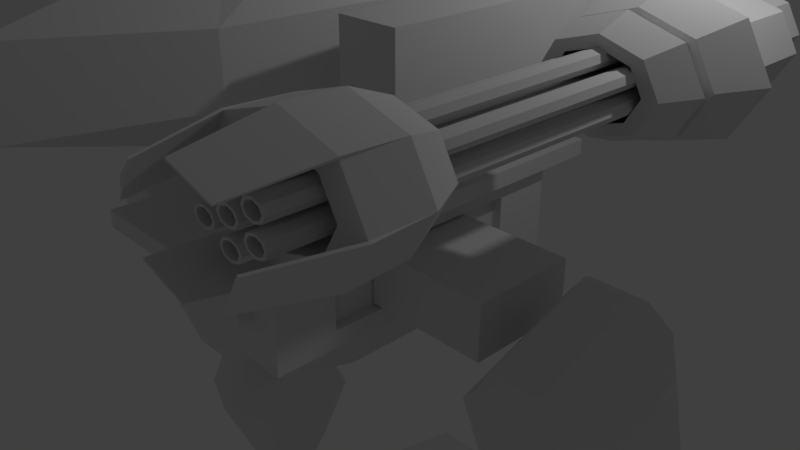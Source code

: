 # Source: Mecha10.blend  (saved by Blender 2.79.0; exported with 4.5.12 LTS)
import bpy
from mathutils import Matrix  # noqa: F401  (used for matrix-valued properties, if any)

bpy.ops.wm.read_factory_settings(use_empty=True)
scene = bpy.context.scene
scene.name = 'Scene'

# ---- collections
col_collection_1 = bpy.data.collections.new('Collection 1'); scene.collection.children.link(col_collection_1)

# ---- materials (node trees are filled in below, after node groups)
mat_material = bpy.data.materials.new('Material')
mat_material.alpha_threshold = 0.0
mat_material.roughness = 0.5
mat_material.line_color = (0.0, 0.0, 0.0, 1.0)

# ---- material node trees

# ---- world
world_world = bpy.data.worlds.new('World'); scene.world = world_world
world_world.color = (0.05088, 0.05088, 0.05088)
world_world.use_sun_shadow = False
world_world.sun_shadow_jitter_overblur = 0.0
world_world.cycles.sampling_method = 'MANUAL'

# ---- cameras
cam_camera = bpy.data.cameras.new('Camera')
cam_camera.clip_end = 100.0
cam_camera.lens = 35.0
cam_camera.sensor_width = 32.0
cam_camera.sensor_height = 18.0
cam_camera.ortho_scale = 7.314
cam_camera.dof.focus_distance = 0.0

# ---- lights
light_lamp = bpy.data.lights.new('Lamp', 'POINT')
light_lamp.transmission_factor = 0.0
light_lamp.cutoff_distance = 30.0
light_lamp.energy = 100.0
light_lamp.shadow_buffer_clip_start = 1.001
light_lamp.shadow_soft_size = 0.1
light_lamp.shadow_maximum_resolution = 0.006
light_lamp.use_absolute_resolution = True

# ---- meshes
me_cube = bpy.data.meshes.new('Cube')
me_cube.from_pydata([(1.0, 1.484, -0.8177), (1.0, -1.484, -0.8177), (1.0, 1.484, 2.433), (1.0, -1.484, 2.433), (4.341, 0.6427, -6.022), (4.341, -0.04758, -6.919), (2.709, 0.00466, -6.603), (2.709, 0.5516, -5.893), (4.341, 0.07061, 0.5426), (4.341, -0.6197, -0.354), (2.709, -0.5286, -0.4837), (2.709, 0.01837, 0.2268), (4.011, 0.8782, -16.3), (4.011, 0.3734, -16.3), (3.273, 0.3734, -16.3), (3.273, 0.8782, -16.3), (4.498, 0.9246, -9.475), (4.498, 0.327, -9.475), (2.787, 0.327, -9.475), (2.787, 0.9246, -9.475), (2.731, -0.9325, -24.13), (0.6964, -1.538, -24.13), (0.262, -1.103, -24.13), (1.852, -0.05254, -24.13), (2.336, -0.8309, -22.43), (0.7541, -1.301, -22.67), (0.5907, -1.138, -22.67), (1.827, -0.3213, -22.43), (0.7151, -0.8762, 5.586), (0.7151, -0.8762, 10.98), (0.7151, 0.7936, 5.586), (0.7151, 0.7936, 10.98), (0.2523, 1.022, 5.38), (0.2523, 1.022, 11.19), (1.087, 1.391, 9.237), (1.087, 1.391, 7.332), (0.8113, -0.2577, 5.447), (0.8113, 0.2907, 5.447), (0.8113, 0.2907, 11.12), (0.8113, -0.2577, 11.12), (1.087, -1.748, 9.237), (1.087, -1.748, 7.332), (0.2523, -1.262, 5.38), (0.2523, -1.262, 11.19), (0.3221, 0.3824, 11.49), (0.3221, -0.3494, 11.49), (0.3221, 0.3824, 5.077), (0.3221, -0.3494, 5.077), (0.3952, -2.937, 7.157), (0.3952, -2.937, 9.412), (1.373, 0.5164, 7.195), (1.373, -0.4834, 7.195), (1.373, 0.5164, 9.375), (1.373, -0.4834, 9.375), (0.3952, 1.975, 7.157), (0.3952, 1.975, 9.412), (1.716, 0.6981, 7.044), (1.716, -1.21, 7.044), (1.716, 0.6981, 9.525), (1.716, -1.21, 9.525), (2.42, 0.6981, 7.044), (2.42, -1.21, 7.044), (2.42, 0.6981, 9.525), (2.42, -1.21, 9.525), (0.0, 1.022, 5.38), (0.0, 1.022, 11.19), (0.0, -1.262, 5.38), (0.0, -1.262, 11.19), (0.0, 0.3824, 11.49), (0.0, -0.3494, 11.49), (0.0, 0.3824, 5.077), (0.0, -0.3494, 5.077), (0.0, -2.937, 7.157), (0.0, -2.937, 9.412), (0.0, 1.975, 7.157), (0.0, 1.975, 9.412), (0.0, 1.484, -0.8177), (0.0, -1.484, -0.8177), (0.0, 1.484, 2.433), (0.0, -1.484, 2.433), (2.513, -0.7515, -23.96), (2.019, -0.2569, -23.96), (2.513, -0.7515, -23.54), (2.019, -0.2569, -23.54), (2.957, -0.5489, -23.96), (2.463, -0.05427, -23.96), (2.957, -0.5489, -23.54), (2.463, -0.05427, -23.54), (2.509, 0.598, -23.49), (4.753, 0.598, -23.49), (2.509, 0.598, -24.01), (4.753, 0.598, -24.01), (4.324, 1.839, -23.49), (4.753, 1.112, -23.49), (2.509, 1.112, -23.49), (2.938, 1.839, -23.49), (3.194, -0.563, -24.04), (2.532, 0.09945, -24.04), (3.194, -0.563, -23.46), (2.532, 0.09945, -23.46), (4.753, 1.112, -24.01), (4.324, 1.839, -24.01), (2.938, 1.839, -24.01), (2.509, 1.112, -24.01), (2.509, 0.6412, -24.01), (4.753, 0.6412, -24.01), (2.509, 0.6412, -23.49), (4.753, 0.6412, -23.49), (4.753, 0.1276, -24.01), (4.026, -0.5995, -24.01), (3.236, -0.5995, -24.01), (2.509, 0.1276, -24.01), (4.026, -0.5995, -23.49), (4.753, 0.1276, -23.49), (2.509, 0.1276, -23.49), (3.236, -0.5995, -23.49), (5.434, -0.06244, -24.13), (7.014, -1.12, -24.13), (6.575, -1.553, -24.13), (4.546, -0.9383, -24.13), (5.457, -0.3313, -22.43), (6.684, -1.153, -22.67), (6.519, -1.316, -22.67), (4.942, -0.839, -22.43), (5.265, -0.266, -23.96), (4.766, -0.7584, -23.96), (5.265, -0.266, -23.54), (4.766, -0.7584, -23.54), (4.823, -0.06133, -23.96), (4.324, -0.5537, -23.96), (4.823, -0.06133, -23.54), (4.324, -0.5537, -23.54), (4.756, 0.0927, -24.04), (4.087, -0.5667, -24.04), (4.756, 0.0927, -23.46), (4.087, -0.5667, -23.46), (2.573, 2.324, -24.08), (3.105, 4.141, -24.08), (4.147, 4.141, -24.08), (4.681, 2.324, -24.08), (2.853, 2.531, -22.38), (3.263, 3.933, -22.62), (3.988, 3.934, -22.62), (4.401, 2.532, -22.38), (3.186, 2.388, -23.92), (4.068, 2.388, -23.92), (3.186, 2.388, -23.49), (4.068, 2.388, -23.49), (3.186, 2.026, -23.92), (4.069, 2.026, -23.92), (3.186, 2.026, -23.49), (4.069, 2.026, -23.49), (3.036, 1.901, -23.99), (4.219, 1.901, -23.99), (3.036, 1.901, -23.42), (4.219, 1.901, -23.42), (2.731, -0.9325, -23.37), (0.6964, -1.538, -23.68), (1.852, -0.05254, -23.37), (0.262, -1.103, -23.68), (5.434, -0.06244, -23.37), (7.014, -1.12, -23.68), (4.546, -0.9383, -23.37), (6.575, -1.553, -23.68), (2.573, 2.324, -23.32), (3.105, 4.141, -23.63), (4.681, 2.324, -23.32), (4.147, 4.141, -23.63), (4.356, 0.3018, -21.35), (3.886, -0.1678, -21.35), (4.356, 0.9374, -21.35), (4.356, 0.6336, -21.35), (2.906, 0.6336, -21.35), (2.906, 0.9374, -21.35), (3.184, 1.407, -21.35), (4.079, 1.407, -21.35), (4.356, 0.6057, -21.35), (2.906, 0.6057, -21.35), (3.376, -0.1678, -21.35), (2.906, 0.3018, -21.35), (4.15, 0.3921, -21.35), (3.814, 0.05576, -21.35), (4.15, 0.8472, -21.35), (4.15, 0.6296, -21.35), (3.112, 0.6296, -21.35), (3.112, 0.8472, -21.35), (3.311, 1.184, -21.35), (3.952, 1.184, -21.35), (4.15, 0.6096, -21.35), (3.112, 0.6096, -21.35), (3.448, 0.05576, -21.35), (3.112, 0.3921, -21.35), (4.15, 0.3921, -23.71), (3.814, 0.05576, -23.71), (4.15, 0.8472, -23.71), (4.15, 0.6296, -23.71), (3.112, 0.6296, -23.71), (3.112, 0.8472, -23.71), (3.311, 1.184, -23.71), (3.952, 1.184, -23.71), (4.15, 0.6096, -23.71), (3.112, 0.6096, -23.71), (3.448, 0.05576, -23.71), (3.112, 0.3921, -23.71), (4.095, 0.4163, -23.54), (3.794, 0.1158, -23.54), (4.095, 0.823, -23.54), (4.095, 0.6286, -23.54), (3.167, 0.6286, -23.54), (3.167, 0.823, -23.54), (3.345, 1.123, -23.54), (3.918, 1.123, -23.54), (4.095, 0.6107, -23.54), (3.167, 0.6107, -23.54), (3.468, 0.1158, -23.54), (3.167, 0.4163, -23.54), (4.095, 0.4163, -17.38), (3.794, 0.1158, -17.38), (4.095, 0.823, -17.38), (4.095, 0.6286, -17.38), (3.167, 0.6286, -17.38), (3.167, 0.823, -17.38), (3.345, 1.123, -17.38), (3.918, 1.123, -17.38), (4.095, 0.6107, -17.38), (3.167, 0.6107, -17.38), (3.468, 0.1158, -17.38), (3.167, 0.4163, -17.38), (2.561, -0.8887, -22.79), (0.7213, -1.436, -23.07), (1.842, -0.1684, -22.79), (0.4037, -1.118, -23.07), (5.444, -0.1783, -22.79), (6.872, -1.134, -23.07), (4.717, -0.8955, -22.79), (6.551, -1.451, -23.07), (2.694, 2.413, -22.74), (3.173, 4.051, -23.02), (4.561, 2.414, -22.74), (4.078, 4.052, -23.02), (1.142, 1.905, 2.433), (1.142, -1.905, 2.433), (0.0, 1.905, 2.433), (0.0, -1.905, 2.433), (1.142, 1.905, 3.004), (1.142, -1.905, 3.004), (0.0, 1.905, 3.004), (0.0, -1.905, 3.004), (1.0, 0.9308, -0.212), (1.0, -0.9308, -0.212), (1.0, 0.9308, 1.827), (1.0, -0.9308, 1.827), (0.8613, 0.9308, -0.212), (0.8613, -0.9308, -0.212), (0.8613, 0.9308, 1.827), (0.8613, -0.9308, 1.827), (0.8789, 0.4787, -0.1351), (0.8789, -0.4787, -0.1351), (0.8789, 0.4787, 1.75), (0.8789, -0.4787, 1.75), (2.523, 0.4787, -0.1351), (2.523, -0.4787, -0.1351), (2.523, 0.4787, 1.75), (2.523, -0.4787, 1.75), (0.9436, 0.8625, 3.004), (0.9436, -0.8625, 3.004), (0.0, 0.8625, 3.004), (0.0, -0.8625, 3.004), (0.8562, 0.4561, 2.903), (0.8562, -0.4561, 2.903), (0.0, 0.9122, 2.903), (0.0, -0.9122, 2.903), (0.9784, -4.174e-07, 2.903), (0.5223, 0.79, 2.903), (0.5223, -0.79, 2.903), (0.0, -3.088e-07, 2.903), (0.4742, -3.603e-07, 2.903), (0.9784, -4.174e-07, 4.715), (0.8562, -0.4561, 4.715), (0.5223, 0.79, 4.715), (0.0, 0.9122, 4.715), (0.5223, -0.79, 4.715), (0.0, -0.9122, 4.715), (0.0, -3.088e-07, 4.715), (0.8562, 0.4561, 4.715), (0.4742, -3.603e-07, 4.715), (0.5955, -1.484, 1.347), (0.5955, -1.484, 1.767), (0.4045, -1.484, 1.347), (0.4045, -1.484, 1.767), (0.6351, -1.484, 1.557), (0.5, -1.484, 1.26), (0.5, -1.484, 1.854), (0.3649, -1.484, 1.557), (0.5, -1.484, 1.557), (0.6351, -1.608, 1.557), (0.5955, -1.608, 1.767), (0.5, -1.608, 1.26), (0.4045, -1.608, 1.347), (0.5, -1.608, 1.854), (0.4045, -1.608, 1.767), (0.3649, -1.608, 1.557), (0.5955, -1.608, 1.347), (0.5, -1.608, 1.557), (0.5955, -1.484, 0.5246), (0.5955, -1.484, 0.9449), (0.4045, -1.484, 0.5246), (0.4045, -1.484, 0.9449), (0.6351, -1.484, 0.7347), (0.5, -1.484, 0.4375), (0.5, -1.484, 1.032), (0.3649, -1.484, 0.7347), (0.5, -1.484, 0.7347), (0.6351, -1.608, 0.7347), (0.5955, -1.608, 0.9449), (0.5, -1.608, 0.4375), (0.4045, -1.608, 0.5246), (0.5, -1.608, 1.032), (0.4045, -1.608, 0.9449), (0.3649, -1.608, 0.7347), (0.5955, -1.608, 0.5246), (0.5, -1.608, 0.7347), (0.7087, 0.6192, -2.311), (0.7087, -0.6192, -2.311), (0.0, 0.6192, -2.311), (0.0, -0.6192, -2.311), (3.67, 1.076, -5.758), (3.323, 1.076, -5.758), (3.646, -0.3772, -7.457), (3.347, -0.3772, -7.457), (3.67, 0.441, 1.528), (3.323, 0.441, 1.528), (3.646, -0.9827, -0.5088), (3.347, -0.9827, -0.5088), (3.787, 0.03403, 2.529), (3.206, 0.03403, 2.529), (3.787, -0.9015, 1.314), (3.206, -0.9015, 1.314), (3.848, -0.1545, -8.51), (3.145, -0.1545, -8.51), (3.848, -0.97, 0.8493), (3.145, -0.97, 0.8493), (4.103, 0.9281, -6.48), (4.103, -0.2033, -7.949), (4.103, 0.2263, 1.573), (4.103, -0.9051, 0.1036), (3.848, 0.9769, -7.04), (3.145, 0.9769, -7.04), (3.848, 0.1613, 2.319), (3.145, 0.1613, 2.319), (2.891, -0.2033, -7.949), (2.891, 0.9281, -6.48), (2.891, -0.905, 0.1036), (2.891, 0.2263, 1.573), (4.093, 0.6258, -16.3), (3.642, 0.9358, -16.3), (4.498, 1.214, -11.58), (3.642, 0.3158, -16.3), (4.498, 0.03774, -11.58), (3.192, 0.6258, -16.3), (2.787, 0.03774, -11.58), (2.787, 1.214, -11.58), (4.498, 0.6258, -9.475), (3.642, 0.9928, -9.475), (3.642, 0.2588, -9.475), (2.787, 0.6258, -9.475), (3.642, 1.437, -11.58), (2.787, 0.6258, -11.58), (3.642, -0.185, -11.58), (4.498, 0.6258, -11.58), (3.642, 0.6258, -9.475), (3.642, 0.6258, -16.3), (4.239, 0.9731, -14.66), (4.239, 0.2784, -14.66), (3.045, 0.2784, -14.66), (3.045, 0.9731, -14.66), (3.642, 1.081, -14.72), (2.995, 0.6258, -14.72), (3.642, 0.1701, -14.72), (4.289, 0.6258, -14.72), (3.179, -2.551, 7.581), (3.179, -2.551, 8.988), (3.92, -2.551, 7.581), (3.92, -2.551, 8.988), (3.317, 1.233, 7.524), (3.317, 1.233, 9.045), (3.782, 1.233, 7.524), (3.782, 1.233, 9.045), (4.073, -2.551, 8.285), (3.026, -2.551, 8.285), (3.041, 1.233, 8.285), (4.059, 1.233, 8.285), (3.55, -2.551, 9.28), (3.55, -2.551, 7.29), (3.55, 1.233, 9.366), (3.55, 1.233, 7.204), (3.067, -0.126, 7.368), (3.067, -0.126, 9.202), (4.033, -0.126, 7.368), (4.033, -0.126, 9.202), (2.867, -0.126, 8.285), (4.233, -0.126, 8.285), (3.55, -0.126, 6.988), (3.55, -0.126, 9.582), (3.179, -0.4254, 7.581), (3.179, -0.4254, 8.988), (3.92, -0.4254, 7.581), (3.92, -0.4254, 8.988), (4.073, -0.4254, 8.285), (3.55, -0.4254, 7.29), (3.026, -0.4254, 8.285), (3.55, -0.4254, 9.28), (2.996, -2.19, 7.233), (3.55, -1.933, 9.397), (2.965, -1.933, 8.285), (3.55, -1.933, 7.173), (4.135, -1.933, 8.285), (3.964, -1.933, 9.071), (3.964, -1.933, 7.499), (3.136, -1.933, 9.071), (3.136, -1.933, 7.499), (2.996, -2.551, 7.233), (2.996, -2.19, 9.337), (2.996, -2.551, 9.337), (4.104, -2.19, 7.233), (4.104, -2.551, 7.233), (3.55, -3.038, 7.133), (4.104, -2.551, 9.337), (3.55, -2.551, 9.773), (3.55, -2.551, 6.797), (4.333, -2.551, 8.285), (2.767, -2.551, 8.285), (4.333, -2.19, 8.285), (3.55, -2.19, 6.797), (3.121, -3.038, 7.47), (2.767, -2.19, 8.285), (3.468, -0.001555, 8.129), (3.468, -0.001555, 8.44), (3.632, -0.001555, 8.129), (3.632, -0.001555, 8.44), (3.666, -0.001555, 8.285), (3.434, -0.001555, 8.285), (3.55, -0.001555, 8.505), (3.55, -0.001555, 8.065), (3.55, -0.001555, 8.285), (3.55, -2.808, 8.505), (3.632, -2.808, 8.44), (3.55, -2.808, 8.065), (3.632, -2.808, 8.129), (3.666, -2.808, 8.285), (3.434, -2.808, 8.285), (3.468, -2.808, 8.44), (3.468, -2.808, 8.129), (3.55, -0.7275, 8.452), (3.55, -2.808, 8.452), (3.612, -2.808, 8.403), (3.55, -2.808, 8.117), (3.612, -2.808, 8.166), (3.638, -2.808, 8.285), (3.462, -2.808, 8.285), (3.487, -2.808, 8.403), (3.487, -2.808, 8.166), (3.612, -0.7275, 8.403), (3.55, -0.7275, 8.117), (3.612, -0.7275, 8.166), (3.638, -0.7275, 8.285), (3.462, -0.7275, 8.285), (3.487, -0.7275, 8.403), (3.487, -0.7275, 8.166), (3.55, -0.7275, 8.285), (3.468, -0.001555, 8.757), (3.468, -0.001555, 9.068), (3.632, -0.001555, 8.757), (3.632, -0.001555, 9.068), (3.666, -0.001555, 8.913), (3.434, -0.001555, 8.913), (3.55, -0.001555, 9.133), (3.55, -0.001555, 8.693), (3.55, -0.001555, 8.913), (3.55, -2.808, 9.133), (3.632, -2.808, 9.068), (3.55, -2.808, 8.693), (3.632, -2.808, 8.757), (3.666, -2.808, 8.913), (3.434, -2.808, 8.913), (3.468, -2.808, 9.068), (3.468, -2.808, 8.757), (3.55, -0.7275, 9.08), (3.55, -2.808, 9.08), (3.612, -2.808, 9.031), (3.55, -2.808, 8.745), (3.612, -2.808, 8.794), (3.638, -2.808, 8.913), (3.462, -2.808, 8.913), (3.487, -2.808, 9.031), (3.487, -2.808, 8.794), (3.612, -0.7275, 9.031), (3.55, -0.7275, 8.745), (3.612, -0.7275, 8.794), (3.638, -0.7275, 8.913), (3.462, -0.7275, 8.913), (3.487, -0.7275, 9.031), (3.487, -0.7275, 8.794), (3.55, -0.7275, 8.913), (3.468, -0.001555, 7.545), (3.468, -0.001555, 7.857), (3.632, -0.001555, 7.545), (3.632, -0.001555, 7.857), (3.666, -0.001555, 7.701), (3.434, -0.001555, 7.701), (3.55, -0.001555, 7.921), (3.55, -0.001555, 7.481), (3.55, -0.001555, 7.701), (3.55, -2.808, 7.921), (3.632, -2.808, 7.857), (3.55, -2.808, 7.481), (3.632, -2.808, 7.545), (3.666, -2.808, 7.701), (3.434, -2.808, 7.701), (3.468, -2.808, 7.857), (3.468, -2.808, 7.545), (3.55, -0.7275, 7.868), (3.55, -2.808, 7.868), (3.612, -2.808, 7.819), (3.55, -2.808, 7.534), (3.612, -2.808, 7.583), (3.638, -2.808, 7.701), (3.462, -2.808, 7.701), (3.487, -2.808, 7.819), (3.487, -2.808, 7.583), (3.612, -0.7275, 7.819), (3.55, -0.7275, 7.534), (3.612, -0.7275, 7.583), (3.638, -0.7275, 7.701), (3.462, -0.7275, 7.701), (3.487, -0.7275, 7.819), (3.487, -0.7275, 7.583), (3.55, -0.7275, 7.701), (3.209, -0.001555, 8.459), (3.209, -0.001555, 8.771), (3.373, -0.001555, 8.459), (3.373, -0.001555, 8.771), (3.406, -0.001555, 8.615), (3.175, -0.001555, 8.615), (3.291, -0.001555, 8.835), (3.291, -0.001555, 8.395), (3.291, -0.001555, 8.615), (3.291, -2.808, 8.835), (3.373, -2.808, 8.771), (3.291, -2.808, 8.395), (3.373, -2.808, 8.459), (3.406, -2.808, 8.615), (3.175, -2.808, 8.615), (3.209, -2.808, 8.771), (3.209, -2.808, 8.459), (3.291, -0.7275, 8.782), (3.291, -2.808, 8.782), (3.353, -2.808, 8.733), (3.291, -2.808, 8.448), (3.353, -2.808, 8.497), (3.379, -2.808, 8.615), (3.202, -2.808, 8.615), (3.228, -2.808, 8.733), (3.228, -2.808, 8.497), (3.353, -0.7275, 8.733), (3.291, -0.7275, 8.448), (3.353, -0.7275, 8.497), (3.379, -0.7275, 8.615), (3.202, -0.7275, 8.615), (3.228, -0.7275, 8.733), (3.228, -0.7275, 8.497), (3.291, -0.7275, 8.615), (3.209, -0.001555, 7.875), (3.209, -0.001555, 8.187), (3.373, -0.001555, 7.875), (3.373, -0.001555, 8.187), (3.406, -0.001555, 8.031), (3.175, -0.001555, 8.031), (3.291, -0.001555, 8.251), (3.291, -0.001555, 7.811), (3.291, -0.001555, 8.031), (3.291, -2.808, 8.251), (3.373, -2.808, 8.187), (3.291, -2.808, 7.811), (3.373, -2.808, 7.875), (3.406, -2.808, 8.031), (3.175, -2.808, 8.031), (3.209, -2.808, 8.187), (3.209, -2.808, 7.875), (3.291, -0.7275, 8.199), (3.291, -2.808, 8.199), (3.353, -2.808, 8.149), (3.291, -2.808, 7.864), (3.353, -2.808, 7.913), (3.379, -2.808, 8.031), (3.202, -2.808, 8.031), (3.228, -2.808, 8.149), (3.228, -2.808, 7.913), (3.353, -0.7275, 8.149), (3.291, -0.7275, 7.864), (3.353, -0.7275, 7.913), (3.379, -0.7275, 8.031), (3.202, -0.7275, 8.031), (3.228, -0.7275, 8.149), (3.228, -0.7275, 7.913), (3.291, -0.7275, 8.031), (3.731, -0.001555, 8.459), (3.731, -0.001555, 8.771), (3.895, -0.001555, 8.459), (3.895, -0.001555, 8.771), (3.929, -0.001555, 8.615), (3.697, -0.001555, 8.615), (3.813, -0.001555, 8.835), (3.813, -0.001555, 8.395), (3.813, -0.001555, 8.615), (3.813, -2.808, 8.835), (3.895, -2.808, 8.771), (3.813, -2.808, 8.395), (3.895, -2.808, 8.459), (3.929, -2.808, 8.615), (3.697, -2.808, 8.615), (3.731, -2.808, 8.771), (3.731, -2.808, 8.459), (3.813, -0.7275, 8.782), (3.813, -2.808, 8.782), (3.875, -2.808, 8.733), (3.813, -2.808, 8.448), (3.875, -2.808, 8.497), (3.901, -2.808, 8.615), (3.725, -2.808, 8.615), (3.751, -2.808, 8.733), (3.751, -2.808, 8.497), (3.875, -0.7275, 8.733), (3.813, -0.7275, 8.448), (3.875, -0.7275, 8.497), (3.901, -0.7275, 8.615), (3.725, -0.7275, 8.615), (3.751, -0.7275, 8.733), (3.751, -0.7275, 8.497), (3.813, -0.7275, 8.615), (3.731, -0.001555, 7.875), (3.731, -0.001555, 8.187), (3.895, -0.001555, 7.875), (3.895, -0.001555, 8.187), (3.929, -0.001555, 8.031), (3.697, -0.001555, 8.031), (3.813, -0.001555, 8.251), (3.813, -0.001555, 7.811), (3.813, -0.001555, 8.031), (3.813, -2.808, 8.251), (3.895, -2.808, 8.187), (3.813, -2.808, 7.811), (3.895, -2.808, 7.875), (3.929, -2.808, 8.031), (3.697, -2.808, 8.031), (3.731, -2.808, 8.187), (3.731, -2.808, 7.875), (3.813, -0.7275, 8.199), (3.813, -2.808, 8.199), (3.875, -2.808, 8.149), (3.813, -2.808, 7.864), (3.875, -2.808, 7.913), (3.901, -2.808, 8.031), (3.725, -2.808, 8.031), (3.751, -2.808, 8.149), (3.751, -2.808, 7.913), (3.875, -0.7275, 8.149), (3.813, -0.7275, 7.864), (3.875, -0.7275, 7.913), (3.901, -0.7275, 8.031), (3.725, -0.7275, 8.031), (3.751, -0.7275, 8.149), (3.751, -0.7275, 7.913), (3.813, -0.7275, 8.031), (3.234, -0.4254, 7.685), (3.234, -0.4254, 8.885), (3.865, -0.4254, 7.685), (3.865, -0.4254, 8.885), (3.996, -0.4254, 8.285), (3.55, -0.4254, 7.437), (3.103, -0.4254, 8.285), (3.55, -0.4254, 9.133), (3.55, -2.291, 9.28), (3.92, -2.291, 8.988), (3.55, -2.291, 7.29), (3.92, -2.291, 7.581), (4.073, -2.291, 8.285), (3.026, -2.291, 8.285), (3.179, -2.291, 8.988), (3.179, -2.291, 7.581), (3.55, -2.291, 8.285), (4.104, -2.19, 9.337), (4.109, -2.551, 9.386), (3.555, -2.551, 9.822), (3.55, -2.19, 9.773), (3.121, -3.038, 9.099), (2.978, -2.551, 9.363), (2.749, -2.551, 8.311), (2.944, -3.038, 8.285), (3.978, -3.038, 7.47), (2.99, -2.551, 7.182), (3.544, -2.551, 6.746), (4.156, -3.038, 8.285), (3.978, -3.038, 9.099), (4.126, -2.551, 7.2), (4.355, -2.551, 8.252), (3.55, -3.038, 9.436), (3.554, -3.038, 9.474), (3.983, -3.038, 9.137), (2.93, -3.038, 8.305), (3.107, -3.038, 9.119), (3.117, -3.038, 7.431), (3.545, -3.038, 7.094), (4.173, -3.038, 8.259), (3.996, -3.038, 7.445), (2.95, -0.4276, 8.285), (2.767, -0.169, 8.285), (3.55, -0.4276, 9.425), (3.55, -0.169, 9.771), (2.996, -0.169, 9.336), (2.996, -0.169, 7.234), (3.55, -0.169, 6.798), (4.332, -0.169, 8.285), (4.103, -0.169, 7.234), (4.103, -0.169, 9.336), (3.125, -0.4276, 7.479), (3.125, -0.4276, 9.091), (3.974, -0.4276, 7.479), (3.974, -0.4276, 9.091), (4.15, -0.4276, 8.285), (3.55, -0.4276, 7.145), (2.773, -0.06896, 8.285), (2.537, 0.2657, 8.285), (3.55, -0.06896, 9.76), (3.55, 0.2657, 10.21), (2.834, 0.2657, 9.645), (2.834, 0.2657, 6.925), (3.55, 0.2657, 6.361), (4.562, 0.2657, 8.285), (4.266, 0.2657, 6.925), (4.266, 0.2657, 9.645), (3.001, -0.06896, 7.242), (3.001, -0.06896, 9.328), (4.099, -0.06896, 7.242), (4.099, -0.06896, 9.328), (4.326, -0.06896, 8.285), (3.55, -0.06896, 6.809), (2.883, -0.06896, 8.285), (3.55, -0.06896, 9.551), (3.078, -0.06896, 7.389), (3.078, -0.06896, 9.18), (4.021, -0.06896, 7.389), (4.021, -0.06896, 9.18), (4.216, -0.06896, 8.285), (3.55, -0.06896, 7.018), (2.877, 0.2657, 8.285), (3.55, 0.2657, 9.563), (3.074, 0.2657, 9.189), (3.074, 0.2657, 7.381), (3.55, 0.2657, 7.007), (4.223, 0.2657, 8.285), (4.026, 0.2657, 7.381), (4.026, 0.2657, 9.189), (2.867, 1.055, 8.285), (3.067, 1.055, 9.202), (4.233, 1.055, 8.285), (4.033, 1.055, 7.368), (3.55, 1.055, 9.582), (4.033, 1.055, 9.202), (3.55, 1.055, 6.988), (3.067, 1.055, 7.368), (3.151, 1.233, 8.285), (3.22, 1.233, 9.106), (3.948, 1.233, 8.285), (3.88, 1.233, 7.463), (3.55, 1.233, 9.229), (3.88, 1.233, 9.106), (3.55, 1.233, 7.341), (3.22, 1.233, 7.463), (3.55, 1.518, 8.285), (3.948, 1.518, 8.285), (3.151, 1.518, 8.285), (3.55, 1.518, 7.341), (3.55, 1.518, 9.229), (3.317, 1.518, 9.045), (3.782, 1.518, 7.524), (3.782, 1.518, 9.045), (3.317, 1.518, 7.524)], [], [(3, 1, 249, 251), (347, 339, 350, 351), (349, 353, 352, 341), (4, 8, 9, 5), (339, 341, 352, 350), (6, 10, 11, 7), (349, 347, 351, 353), (371, 357, 14, 359), (370, 365, 18, 364), (369, 362, 17, 358), (368, 364, 18, 360), (367, 365, 19, 361), (376, 355, 15, 375), (20, 21, 22, 23), (24, 27, 26, 25), (20, 156, 157, 21), (21, 157, 159, 22), (22, 159, 158, 23), (156, 20, 23, 158), (55, 33, 31, 34), (53, 39, 29, 40), (47, 36, 28, 42), (39, 45, 43, 29), (31, 33, 44, 38), (38, 44, 45, 39), (71, 47, 42, 66), (64, 32, 46, 70), (70, 46, 47, 71), (32, 30, 37, 46), (46, 37, 36, 47), (28, 41, 48, 42), (41, 40, 49, 48), (40, 29, 43, 49), (36, 51, 41, 28), (51, 53, 40, 41), (30, 35, 50, 37), (37, 50, 51, 36), (35, 34, 52, 50), (50, 52, 53, 51), (34, 31, 38, 52), (52, 38, 39, 53), (32, 54, 35, 30), (54, 55, 34, 35), (64, 74, 54, 32), (74, 75, 55, 54), (75, 65, 33, 55), (56, 57, 59, 58), (60, 62, 63, 61), (56, 58, 62, 60), (57, 56, 60, 61), (59, 57, 61, 63), (58, 59, 63, 62), (49, 43, 67, 73), (48, 49, 73, 72), (42, 48, 72, 66), (44, 68, 69, 45), (33, 65, 68, 44), (45, 69, 67, 43), (2, 0, 76, 78), (1, 3, 79, 77), (2, 78, 79, 3), (1, 77, 325, 323), (82, 83, 81, 80), (86, 84, 96, 98), (83, 82, 86, 87), (82, 80, 84, 86), (81, 83, 87, 85), (80, 81, 85, 84), (103, 102, 101, 100, 105, 104), (101, 92, 93, 100), (113, 108, 91, 89), (103, 94, 95, 102), (95, 92, 101, 102), (112, 113, 168, 169), (98, 96, 97, 99), (85, 87, 99, 97), (84, 85, 97, 96), (87, 86, 98, 99), (100, 93, 107, 105), (140, 143, 142, 141), (94, 103, 104, 106), (136, 137, 138, 139), (111, 114, 88, 90), (89, 107, 171, 176), (112, 115, 110, 109), (108, 113, 112, 109), (110, 115, 114, 111), (108, 109, 110, 111, 90, 91), (116, 117, 118, 119), (120, 123, 122, 121), (116, 160, 161, 117), (117, 161, 163, 118), (118, 163, 162, 119), (160, 116, 119, 162), (126, 127, 125, 124), (130, 128, 132, 134), (127, 126, 130, 131), (126, 124, 128, 130), (125, 127, 131, 129), (124, 125, 129, 128), (134, 132, 133, 135), (129, 131, 135, 133), (128, 129, 133, 132), (131, 130, 134, 135), (91, 90, 104, 105), (90, 88, 106, 104), (107, 93, 170, 171), (89, 91, 105, 107), (136, 164, 165, 137), (137, 165, 167, 138), (138, 167, 166, 139), (164, 136, 139, 166), (146, 147, 145, 144), (150, 148, 152, 154), (147, 146, 150, 151), (146, 144, 148, 150), (145, 147, 151, 149), (144, 145, 149, 148), (154, 152, 153, 155), (149, 151, 155, 153), (148, 149, 153, 152), (151, 150, 154, 155), (228, 229, 157, 156), (230, 228, 156, 158), (229, 231, 159, 157), (231, 230, 158, 159), (232, 233, 161, 160), (234, 232, 160, 162), (233, 235, 163, 161), (235, 234, 162, 163), (236, 237, 165, 164), (238, 236, 164, 166), (237, 239, 167, 165), (239, 238, 166, 167), (179, 178, 190, 191), (171, 170, 182, 183), (177, 179, 191, 189), (113, 89, 176, 168), (95, 94, 173, 174), (94, 106, 172, 173), (114, 115, 178, 179), (88, 114, 179, 177), (92, 95, 174, 175), (93, 92, 175, 170), (106, 88, 177, 172), (115, 112, 169, 178), (183, 182, 194, 195), (189, 191, 203, 201), (186, 185, 197, 198), (170, 175, 187, 182), (172, 177, 189, 184), (173, 172, 184, 185), (178, 169, 181, 190), (176, 171, 183, 188), (175, 174, 186, 187), (168, 176, 188, 180), (169, 168, 180, 181), (174, 173, 185, 186), (194, 199, 198, 197, 196, 195), (203, 202, 193, 192, 200, 201), (201, 200, 195, 196), (191, 190, 202, 203), (182, 187, 199, 194), (184, 189, 201, 196), (185, 184, 196, 197), (190, 181, 193, 202), (188, 183, 195, 200), (187, 186, 198, 199), (180, 188, 200, 192), (181, 180, 192, 193), (206, 207, 208, 209, 210, 211), (215, 213, 212, 204, 205, 214), (213, 208, 207, 212), (218, 223, 222, 221, 220, 219), (227, 226, 217, 216, 224, 225), (225, 224, 219, 220), (204, 212, 224, 216), (205, 204, 216, 217), (210, 209, 221, 222), (213, 215, 227, 225), (207, 206, 218, 219), (215, 214, 226, 227), (206, 211, 223, 218), (208, 213, 225, 220), (209, 208, 220, 221), (214, 205, 217, 226), (212, 207, 219, 224), (211, 210, 222, 223), (24, 25, 229, 228), (27, 24, 228, 230), (25, 26, 231, 229), (26, 27, 230, 231), (120, 121, 233, 232), (123, 120, 232, 234), (121, 122, 235, 233), (122, 123, 234, 235), (140, 141, 237, 236), (143, 140, 236, 238), (141, 142, 239, 237), (142, 143, 238, 239), (240, 241, 243, 242), (244, 246, 266, 264), (240, 242, 246, 244), (243, 241, 245, 247), (241, 240, 244, 245), (251, 249, 253, 255), (1, 0, 248, 249), (2, 3, 251, 250), (0, 2, 250, 248), (252, 254, 255, 253), (249, 248, 252, 253), (250, 251, 255, 254), (248, 250, 254, 252), (256, 257, 259, 258), (260, 262, 263, 261), (256, 258, 262, 260), (259, 257, 261, 263), (257, 256, 260, 261), (258, 259, 263, 262), (264, 266, 267, 265), (247, 245, 265, 267), (245, 244, 264, 265), (276, 274, 271, 275), (272, 269, 274, 276), (268, 272, 276, 273), (273, 276, 275, 270), (285, 283, 282, 281), (277, 285, 281, 278), (284, 279, 285, 277), (279, 280, 283, 285), (274, 269, 278, 281), (272, 268, 284, 277), (271, 274, 281, 282), (269, 272, 277, 278), (268, 273, 279, 284), (273, 270, 280, 279), (294, 293, 289, 292), (291, 288, 293, 294), (286, 291, 294, 290), (290, 294, 292, 287), (303, 299, 300, 301), (297, 303, 301, 298), (302, 295, 303, 297), (295, 296, 299, 303), (288, 291, 297, 298), (287, 292, 299, 296), (286, 290, 295, 302), (292, 289, 300, 299), (290, 287, 296, 295), (289, 293, 301, 300), (291, 286, 302, 297), (293, 288, 298, 301), (312, 311, 307, 310), (309, 306, 311, 312), (304, 309, 312, 308), (308, 312, 310, 305), (321, 317, 318, 319), (315, 321, 319, 316), (320, 313, 321, 315), (313, 314, 317, 321), (306, 309, 315, 316), (305, 310, 317, 314), (304, 308, 313, 320), (310, 307, 318, 317), (308, 305, 314, 313), (307, 311, 319, 318), (309, 304, 320, 315), (311, 306, 316, 319), (322, 323, 325, 324), (76, 0, 322, 324), (0, 1, 323, 322), (344, 342, 346, 348), (330, 326, 327, 331), (343, 345, 340, 338), (328, 332, 333, 329), (344, 348, 340, 345), (341, 340, 336, 337), (342, 343, 338, 346), (346, 338, 339, 347), (334, 335, 337, 336), (348, 349, 335, 334), (340, 348, 334, 336), (349, 341, 337, 335), (328, 329, 339, 338), (333, 332, 340, 341), (332, 328, 338, 340), (329, 333, 341, 339), (4, 5, 343, 342), (8, 4, 342, 344), (5, 9, 345, 343), (9, 8, 344, 345), (327, 326, 346, 347), (330, 331, 349, 348), (326, 330, 348, 346), (331, 327, 347, 349), (6, 7, 351, 350), (10, 6, 350, 352), (7, 11, 353, 351), (11, 10, 352, 353), (363, 366, 361, 19), (16, 356, 366, 363), (372, 12, 355, 376), (377, 367, 361, 375), (374, 360, 367, 377), (360, 18, 365, 367), (378, 368, 360, 374), (373, 358, 368, 378), (358, 17, 364, 368), (379, 369, 358, 373), (372, 356, 369, 379), (356, 16, 362, 369), (362, 370, 364, 17), (16, 363, 370, 362), (363, 19, 365, 370), (355, 371, 359, 15), (12, 354, 371, 355), (354, 13, 357, 371), (12, 372, 379, 354), (354, 379, 373, 13), (13, 373, 378, 357), (357, 378, 374, 14), (14, 374, 377, 359), (359, 377, 375, 15), (356, 372, 376, 366), (366, 376, 375, 361), (383, 388, 430, 427), (392, 383, 427, 428), (416, 417, 691, 432), (402, 769, 766, 398), (392, 381, 688, 682), (384, 771, 781, 787), (385, 775, 783, 784), (389, 380, 689, 687), (419, 414, 435, 422), (414, 420, 412, 435), (383, 392, 682, 683), (773, 386, 785, 780), (386, 777, 782, 785), (382, 388, 686, 685), (396, 770, 769, 402), (420, 415, 433, 412), (764, 397, 403, 767), (407, 408, 729, 728), (766, 765, 401, 398), (770, 396, 400, 763), (399, 403, 718, 724), (763, 400, 397, 764), (765, 768, 399, 401), (767, 403, 399, 768), (409, 406, 676, 679), (411, 405, 675, 681), (410, 405, 726, 715), (401, 399, 724, 722), (404, 410, 715, 725), (397, 400, 716, 719), (408, 406, 727, 729), (402, 398, 723, 721), (410, 404, 674, 680), (408, 407, 677, 678), (389, 381, 423, 431), (415, 418, 424, 433), (404, 409, 679, 674), (406, 408, 678, 676), (405, 410, 680, 675), (407, 411, 681, 677), (427, 691, 692), (432, 691, 427, 430), (423, 422, 696), (412, 421, 431, 435), (702, 699, 714, 713), (422, 423, 428, 694), (429, 433, 424, 425), (692, 693, 707, 708), (418, 416, 432, 424), (417, 413, 694, 691), (382, 393, 429, 425), (381, 392, 428, 423), (380, 389, 431, 421), (413, 419, 422, 694), (388, 382, 425, 430), (393, 380, 421, 429), (444, 443, 436, 441), (442, 444, 441, 437), (439, 440, 444, 442), (440, 438, 443, 444), (452, 447, 456, 461), (447, 448, 457, 456), (451, 450, 459, 460), (450, 452, 461, 459), (440, 439, 446, 449), (438, 440, 449, 448), (439, 442, 445, 446), (442, 437, 451, 445), (441, 436, 452, 450), (437, 441, 450, 451), (443, 438, 448, 447), (436, 443, 447, 452), (456, 457, 464, 463), (460, 459, 466, 467), (459, 461, 468, 466), (454, 460, 467, 453), (449, 446, 455, 458), (448, 449, 458, 457), (446, 445, 454, 455), (445, 451, 460, 454), (469, 466, 468, 463), (453, 467, 466, 469), (462, 453, 469, 465), (465, 469, 463, 464), (461, 456, 463, 468), (458, 455, 462, 465), (457, 458, 465, 464), (455, 454, 453, 462), (478, 477, 470, 475), (476, 478, 475, 471), (473, 474, 478, 476), (474, 472, 477, 478), (486, 481, 490, 495), (481, 482, 491, 490), (485, 484, 493, 494), (484, 486, 495, 493), (474, 473, 480, 483), (472, 474, 483, 482), (473, 476, 479, 480), (476, 471, 485, 479), (475, 470, 486, 484), (471, 475, 484, 485), (477, 472, 482, 481), (470, 477, 481, 486), (490, 491, 498, 497), (494, 493, 500, 501), (493, 495, 502, 500), (488, 494, 501, 487), (483, 480, 489, 492), (482, 483, 492, 491), (480, 479, 488, 489), (479, 485, 494, 488), (503, 500, 502, 497), (487, 501, 500, 503), (496, 487, 503, 499), (499, 503, 497, 498), (495, 490, 497, 502), (492, 489, 496, 499), (491, 492, 499, 498), (489, 488, 487, 496), (512, 511, 504, 509), (510, 512, 509, 505), (507, 508, 512, 510), (508, 506, 511, 512), (520, 515, 524, 529), (515, 516, 525, 524), (519, 518, 527, 528), (518, 520, 529, 527), (508, 507, 514, 517), (506, 508, 517, 516), (507, 510, 513, 514), (510, 505, 519, 513), (509, 504, 520, 518), (505, 509, 518, 519), (511, 506, 516, 515), (504, 511, 515, 520), (524, 525, 532, 531), (528, 527, 534, 535), (527, 529, 536, 534), (522, 528, 535, 521), (517, 514, 523, 526), (516, 517, 526, 525), (514, 513, 522, 523), (513, 519, 528, 522), (537, 534, 536, 531), (521, 535, 534, 537), (530, 521, 537, 533), (533, 537, 531, 532), (529, 524, 531, 536), (526, 523, 530, 533), (525, 526, 533, 532), (523, 522, 521, 530), (546, 545, 538, 543), (544, 546, 543, 539), (541, 542, 546, 544), (542, 540, 545, 546), (554, 549, 558, 563), (549, 550, 559, 558), (553, 552, 561, 562), (552, 554, 563, 561), (542, 541, 548, 551), (540, 542, 551, 550), (541, 544, 547, 548), (544, 539, 553, 547), (543, 538, 554, 552), (539, 543, 552, 553), (545, 540, 550, 549), (538, 545, 549, 554), (558, 559, 566, 565), (562, 561, 568, 569), (561, 563, 570, 568), (556, 562, 569, 555), (551, 548, 557, 560), (550, 551, 560, 559), (548, 547, 556, 557), (547, 553, 562, 556), (571, 568, 570, 565), (555, 569, 568, 571), (564, 555, 571, 567), (567, 571, 565, 566), (563, 558, 565, 570), (560, 557, 564, 567), (559, 560, 567, 566), (557, 556, 555, 564), (580, 579, 572, 577), (578, 580, 577, 573), (575, 576, 580, 578), (576, 574, 579, 580), (588, 583, 592, 597), (583, 584, 593, 592), (587, 586, 595, 596), (586, 588, 597, 595), (576, 575, 582, 585), (574, 576, 585, 584), (575, 578, 581, 582), (578, 573, 587, 581), (577, 572, 588, 586), (573, 577, 586, 587), (579, 574, 584, 583), (572, 579, 583, 588), (592, 593, 600, 599), (596, 595, 602, 603), (595, 597, 604, 602), (590, 596, 603, 589), (585, 582, 591, 594), (584, 585, 594, 593), (582, 581, 590, 591), (581, 587, 596, 590), (605, 602, 604, 599), (589, 603, 602, 605), (598, 589, 605, 601), (601, 605, 599, 600), (597, 592, 599, 604), (594, 591, 598, 601), (593, 594, 601, 600), (591, 590, 589, 598), (614, 613, 606, 611), (612, 614, 611, 607), (609, 610, 614, 612), (610, 608, 613, 614), (622, 617, 626, 631), (617, 618, 627, 626), (621, 620, 629, 630), (620, 622, 631, 629), (610, 609, 616, 619), (608, 610, 619, 618), (609, 612, 615, 616), (612, 607, 621, 615), (611, 606, 622, 620), (607, 611, 620, 621), (613, 608, 618, 617), (606, 613, 617, 622), (626, 627, 634, 633), (630, 629, 636, 637), (629, 631, 638, 636), (624, 630, 637, 623), (619, 616, 625, 628), (618, 619, 628, 627), (616, 615, 624, 625), (615, 621, 630, 624), (639, 636, 638, 633), (623, 637, 636, 639), (632, 623, 639, 635), (635, 639, 633, 634), (631, 626, 633, 638), (628, 625, 632, 635), (627, 628, 635, 634), (625, 624, 623, 632), (648, 647, 640, 645), (646, 648, 645, 641), (643, 644, 648, 646), (644, 642, 647, 648), (656, 651, 660, 665), (651, 652, 661, 660), (655, 654, 663, 664), (654, 656, 665, 663), (644, 643, 650, 653), (642, 644, 653, 652), (643, 646, 649, 650), (646, 641, 655, 649), (645, 640, 656, 654), (641, 645, 654, 655), (647, 642, 652, 651), (640, 647, 651, 656), (660, 661, 668, 667), (664, 663, 670, 671), (663, 665, 672, 670), (658, 664, 671, 657), (653, 650, 659, 662), (652, 653, 662, 661), (650, 649, 658, 659), (649, 655, 664, 658), (673, 670, 672, 667), (657, 671, 670, 673), (666, 657, 673, 669), (669, 673, 667, 668), (665, 660, 667, 672), (662, 659, 666, 669), (661, 662, 669, 668), (659, 658, 657, 666), (690, 687, 689, 684), (682, 688, 687, 690), (683, 682, 690, 686), (686, 690, 684, 685), (381, 389, 687, 688), (393, 382, 685, 684), (388, 383, 683, 686), (380, 393, 684, 689), (694, 693, 692, 691), (698, 695, 710, 709), (705, 430, 702, 713), (694, 428, 693), (435, 697, 696, 422), (706, 703, 708, 707), (435, 431, 697), (697, 431, 698, 709), (700, 412, 433, 701), (426, 434, 711, 712), (433, 429, 701), (421, 412, 700), (424, 432, 705, 704), (432, 430, 705), (693, 428, 706, 707), (425, 424, 704), (425, 704, 714, 699), (696, 697, 709, 710), (700, 701, 712, 711), (704, 705, 713, 714), (428, 427, 703, 706), (429, 421, 434, 426), (427, 692, 708, 703), (421, 700, 711, 434), (430, 425, 699, 702), (423, 696, 710, 695), (431, 423, 695, 698), (701, 429, 426, 712), (725, 720, 721, 730), (730, 721, 723, 727), (719, 726, 717, 718), (723, 722, 729, 727), (720, 725, 715, 716), (716, 715, 726, 719), (722, 724, 728, 729), (718, 717, 728, 724), (403, 397, 719, 718), (411, 407, 728, 717), (396, 402, 721, 720), (406, 409, 730, 727), (398, 401, 722, 723), (409, 404, 725, 730), (400, 396, 720, 716), (405, 411, 717, 726), (741, 736, 737, 746), (746, 737, 739, 743), (735, 742, 733, 734), (739, 738, 745, 743), (736, 741, 731, 732), (732, 731, 742, 735), (738, 740, 744, 745), (734, 733, 744, 740), (731, 741, 749, 747), (733, 742, 750, 748), (746, 743, 751, 754), (744, 733, 748, 752), (742, 731, 747, 750), (743, 745, 753, 751), (741, 746, 754, 749), (745, 744, 752, 753), (734, 740, 762, 756), (732, 735, 757, 755), (736, 732, 755, 758), (737, 736, 758, 759), (740, 738, 760, 762), (739, 737, 759, 761), (738, 739, 761, 760), (735, 734, 756, 757), (772, 390, 763, 764), (774, 391, 765, 766), (776, 394, 767, 768), (395, 774, 766, 769), (390, 778, 770, 763), (391, 776, 768, 765), (394, 772, 764, 767), (778, 395, 769, 770), (385, 771, 390, 772), (386, 773, 391, 774), (387, 775, 394, 776), (777, 386, 774, 395), (771, 384, 778, 390), (773, 387, 776, 391), (775, 385, 772, 394), (384, 777, 395, 778), (779, 783, 786, 780), (782, 779, 780, 785), (787, 781, 779, 782), (781, 784, 783, 779), (775, 387, 786, 783), (771, 385, 784, 781), (777, 384, 787, 782), (387, 773, 780, 786)])
me_cube.materials.append(mat_material)
me_cube.use_remesh_preserve_volume = False
me_cube.use_remesh_preserve_attributes = False
me_cube.use_mirror_vertex_groups = False
me_cube.update()

# ---- objects
ob_cube = bpy.data.objects.new('Cube', me_cube)
ob_lamp = bpy.data.objects.new('Lamp', light_lamp)
ob_camera = bpy.data.objects.new('Camera', cam_camera)

# ---- transforms, parenting, visibility, modifiers, constraints
ob_cube.location = (0.0, 0.0, 0.0)
ob_cube.scale = (1.0, 1.479, 0.3831)
ob_cube.lock_rotations_4d = False
ob_cube.empty_display_type = 'ARROWS'
ob_cube.lineart.crease_threshold = 0.0
_m = ob_cube.modifiers.new('Mirror', 'MIRROR')
_m.use_clip = True
ob_lamp.location = (4.076, 1.005, 5.904)
ob_lamp.rotation_euler = (0.6503, 0.05522, 1.866)
ob_lamp.lock_rotations_4d = False
ob_lamp.empty_display_type = 'ARROWS'
ob_lamp.color = (0.0, 0.0, 0.0, 0.0)
ob_lamp.lineart.crease_threshold = 0.0
ob_camera.location = (7.481, -6.508, 5.344)
ob_camera.rotation_euler = (1.109, 0.0, 0.8149)
ob_camera.lock_rotations_4d = False
ob_camera.empty_display_type = 'ARROWS'
ob_camera.color = (0.0, 0.0, 0.0, 0.0)
ob_camera.display_type = 'WIRE'
ob_camera.lineart.crease_threshold = 0.0

# ---- collection membership
col_collection_1.objects.link(ob_cube)
col_collection_1.objects.link(ob_lamp)
col_collection_1.objects.link(ob_camera)

# ---- scene / render settings (as saved in the file)
scene.camera = ob_camera
scene.frame_start = 1; scene.frame_end = 250; scene.frame_set(1)
scene.render.engine = 'CYCLES'
scene.render.resolution_percentage = 50
scene.render.dither_intensity = 0.0
scene.cycles.use_denoising = False
scene.cycles.samples = 128
scene.cycles.sampling_pattern = 'TABULATED_SOBOL'
scene.cycles.use_adaptive_sampling = False
scene.cycles.use_light_tree = False
scene.cycles.blur_glossy = 0.0
scene.cycles.sample_clamp_indirect = 0.0
scene.view_settings.view_transform = 'Standard'
bpy.context.view_layer.update()
